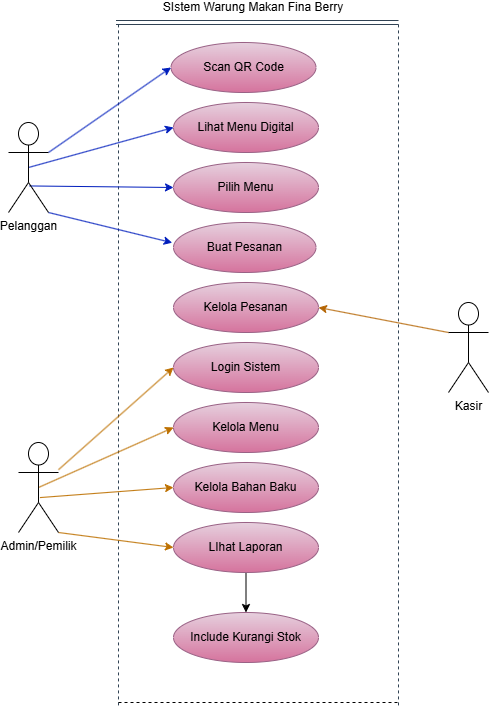

The diagram above was exported from draw.io. Its source (the exported page's mxGraphModel, read from the mxfile embedded in the PNG):
<mxGraphModel dx="1212" dy="1815" grid="1" gridSize="10" guides="1" tooltips="1" connect="1" arrows="1" fold="1" page="1" pageScale="1" pageWidth="850" pageHeight="1100" background="none" math="0" shadow="0">
  <root>
    <mxCell id="0" />
    <mxCell id="1" parent="0" />
    <mxCell id="NgyATgK6MM14OewaOS52-381" edge="1" parent="1" source="NgyATgK6MM14OewaOS52-382" style="edgeStyle=orthogonalEdgeStyle;rounded=0;orthogonalLoop=1;jettySize=auto;html=1;" target="NgyATgK6MM14OewaOS52-384" value="">
      <mxGeometry relative="1" as="geometry" />
    </mxCell>
    <mxCell id="NgyATgK6MM14OewaOS52-382" parent="1" style="ellipse;whiteSpace=wrap;html=1;align=center;fillColor=#e6d0de;gradientColor=#d5739d;strokeColor=#996185;" value="LIhat Laporan" vertex="1">
      <mxGeometry height="50" width="145" x="375" y="-260" as="geometry" />
    </mxCell>
    <mxCell id="NgyATgK6MM14OewaOS52-383" parent="1" style="ellipse;whiteSpace=wrap;html=1;align=center;fillColor=#e6d0de;gradientColor=#d5739d;strokeColor=#996185;" value="Kelola Bahan Baku" vertex="1">
      <mxGeometry height="50" width="145" x="375" y="-320" as="geometry" />
    </mxCell>
    <mxCell id="NgyATgK6MM14OewaOS52-384" parent="1" style="ellipse;whiteSpace=wrap;html=1;align=center;fillColor=#e6d0de;gradientColor=#d5739d;strokeColor=#996185;" value="Include Kurangi Stok" vertex="1">
      <mxGeometry height="50" width="145" x="375" y="-170" as="geometry" />
    </mxCell>
    <mxCell id="NgyATgK6MM14OewaOS52-385" parent="1" style="ellipse;whiteSpace=wrap;html=1;align=center;fillColor=#e6d0de;gradientColor=#d5739d;strokeColor=#996185;" value="Kelola Menu" vertex="1">
      <mxGeometry height="50" width="145" x="375" y="-380" as="geometry" />
    </mxCell>
    <mxCell id="NgyATgK6MM14OewaOS52-386" parent="1" style="ellipse;whiteSpace=wrap;html=1;align=center;fillColor=#e6d0de;gradientColor=#d5739d;strokeColor=#996185;" value="Login Sistem" vertex="1">
      <mxGeometry height="50" width="145" x="375" y="-440" as="geometry" />
    </mxCell>
    <mxCell id="NgyATgK6MM14OewaOS52-387" parent="1" style="ellipse;whiteSpace=wrap;html=1;align=center;fillColor=#e6d0de;gradientColor=#d5739d;strokeColor=#996185;" value="Buat Pesanan" vertex="1">
      <mxGeometry height="50" width="142.5" x="375" y="-560" as="geometry" />
    </mxCell>
    <mxCell id="NgyATgK6MM14OewaOS52-388" parent="1" style="ellipse;whiteSpace=wrap;html=1;align=center;fillColor=#e6d0de;gradientColor=#d5739d;strokeColor=#996185;" value="Kelola Pesanan" vertex="1">
      <mxGeometry height="50" width="145" x="375" y="-500" as="geometry" />
    </mxCell>
    <mxCell id="NgyATgK6MM14OewaOS52-389" parent="1" style="ellipse;whiteSpace=wrap;html=1;align=center;fillColor=#e6d0de;gradientColor=#d5739d;strokeColor=#996185;" value="Pilih Menu" vertex="1">
      <mxGeometry height="50" width="145" x="375" y="-620" as="geometry" />
    </mxCell>
    <mxCell id="NgyATgK6MM14OewaOS52-390" parent="1" style="ellipse;whiteSpace=wrap;html=1;align=center;fillColor=#e6d0de;gradientColor=#d5739d;strokeColor=#996185;" value="Lihat Menu Digital" vertex="1">
      <mxGeometry height="50" width="145" x="375" y="-680" as="geometry" />
    </mxCell>
    <mxCell id="NgyATgK6MM14OewaOS52-394" edge="1" parent="1" style="endArrow=none;dashed=1;html=1;rounded=0;fillColor=#647687;strokeColor=#314354;" value="">
      <mxGeometry height="50" relative="1" width="50" as="geometry">
        <mxPoint x="320" y="-77.09095348011364" as="sourcePoint" />
        <mxPoint x="320" y="-760" as="targetPoint" />
      </mxGeometry>
    </mxCell>
    <mxCell id="NgyATgK6MM14OewaOS52-395" edge="1" parent="1" source="NgyATgK6MM14OewaOS52-411" style="endArrow=classic;html=1;rounded=0;entryX=0;entryY=0.5;entryDx=0;entryDy=0;fillColor=#0050ef;strokeColor=#001DBC;exitX=0.5;exitY=0.5;exitDx=0;exitDy=0;exitPerimeter=0;" target="NgyATgK6MM14OewaOS52-390" value="">
      <mxGeometry height="50" relative="1" width="50" as="geometry">
        <mxPoint x="253.9699999999999" y="-623.27" as="sourcePoint" />
        <mxPoint x="384.9999999999984" y="-650" as="targetPoint" />
      </mxGeometry>
    </mxCell>
    <mxCell id="NgyATgK6MM14OewaOS52-396" edge="1" parent="1" style="endArrow=none;dashed=1;html=1;rounded=0;fillColor=#647687;strokeColor=#314354;" value="">
      <mxGeometry height="50" relative="1" width="50" as="geometry">
        <mxPoint x="600" y="-77.09095348011363" as="sourcePoint" />
        <mxPoint x="600" y="-760" as="targetPoint" />
      </mxGeometry>
    </mxCell>
    <mxCell id="NgyATgK6MM14OewaOS52-397" edge="1" parent="1" style="shape=link;html=1;rounded=0;fillColor=#647687;strokeColor=#314354;" value="">
      <mxGeometry relative="1" width="100" as="geometry">
        <mxPoint x="317.5" y="-760" as="sourcePoint" />
        <mxPoint x="600" y="-760" as="targetPoint" />
      </mxGeometry>
    </mxCell>
    <mxCell id="NgyATgK6MM14OewaOS52-398" parent="1" style="text;html=1;whiteSpace=wrap;strokeColor=none;fillColor=none;align=center;verticalAlign=middle;rounded=0;" value="SIstem Warung Makan Fina Berry" vertex="1">
      <mxGeometry height="10" width="210" x="350" y="-780" as="geometry" />
    </mxCell>
    <mxCell id="NgyATgK6MM14OewaOS52-399" edge="1" parent="1" source="NgyATgK6MM14OewaOS52-411" style="endArrow=classic;html=1;rounded=0;entryX=-0.009;entryY=0.404;entryDx=0;entryDy=0;entryPerimeter=0;fillColor=#0050ef;strokeColor=#001DBC;exitX=1;exitY=1;exitDx=0;exitDy=0;exitPerimeter=0;" target="NgyATgK6MM14OewaOS52-387" value="">
      <mxGeometry height="50" relative="1" width="50" as="geometry">
        <mxPoint x="256.03999999999996" y="-590.24" as="sourcePoint" />
        <mxPoint x="372.5" y="-550" as="targetPoint" />
      </mxGeometry>
    </mxCell>
    <mxCell id="NgyATgK6MM14OewaOS52-400" edge="1" parent="1" source="NgyATgK6MM14OewaOS52-411" style="endArrow=classic;html=1;rounded=0;entryX=0;entryY=0.5;entryDx=0;entryDy=0;fillColor=#0050ef;strokeColor=#001DBC;exitX=0.529;exitY=0.705;exitDx=0;exitDy=0;exitPerimeter=0;" target="NgyATgK6MM14OewaOS52-389" value="">
      <mxGeometry height="50" relative="1" width="50" as="geometry">
        <Array as="points" />
        <mxPoint x="260" y="-605" as="sourcePoint" />
        <mxPoint x="395" y="-630" as="targetPoint" />
      </mxGeometry>
    </mxCell>
    <mxCell id="NgyATgK6MM14OewaOS52-401" parent="1" style="ellipse;whiteSpace=wrap;html=1;align=center;fillColor=#e6d0de;strokeColor=#996185;gradientColor=#d5739d;" value="Scan QR Code" vertex="1">
      <mxGeometry height="50" width="145" x="372.5" y="-740" as="geometry" />
    </mxCell>
    <mxCell id="NgyATgK6MM14OewaOS52-402" edge="1" parent="1" source="NgyATgK6MM14OewaOS52-411" style="endArrow=classic;html=1;rounded=0;entryX=0;entryY=0.5;entryDx=0;entryDy=0;fillColor=#0050ef;strokeColor=#001DBC;exitX=1;exitY=0.3333333333333333;exitDx=0;exitDy=0;exitPerimeter=0;" target="NgyATgK6MM14OewaOS52-401" value="">
      <mxGeometry height="50" relative="1" width="50" as="geometry">
        <mxPoint x="246.94999999999993" y="-636.95" as="sourcePoint" />
        <mxPoint x="370" y="-655" as="targetPoint" />
      </mxGeometry>
    </mxCell>
    <mxCell id="NgyATgK6MM14OewaOS52-403" edge="1" parent="1" source="NgyATgK6MM14OewaOS52-409" style="endArrow=classic;html=1;rounded=0;entryX=0;entryY=0.5;entryDx=0;entryDy=0;fillColor=#f0a30a;strokeColor=#BD7000;exitX=0.5;exitY=0.5;exitDx=0;exitDy=0;exitPerimeter=0;" target="NgyATgK6MM14OewaOS52-385" value="">
      <mxGeometry height="50" relative="1" width="50" as="geometry">
        <mxPoint x="270" y="-305" as="sourcePoint" />
        <mxPoint x="275" y="-369.62" as="targetPoint" />
      </mxGeometry>
    </mxCell>
    <mxCell id="NgyATgK6MM14OewaOS52-404" edge="1" parent="1" source="NgyATgK6MM14OewaOS52-409" style="endArrow=classic;html=1;rounded=0;entryX=0;entryY=0.5;entryDx=0;entryDy=0;exitX=0.536;exitY=0.612;exitDx=0;exitDy=0;exitPerimeter=0;fillColor=#f0a30a;strokeColor=#BD7000;" target="NgyATgK6MM14OewaOS52-383" value="">
      <mxGeometry height="50" relative="1" width="50" as="geometry">
        <mxPoint x="281.1999999999998" y="-288.29999999999995" as="sourcePoint" />
        <mxPoint x="365" y="-309.62" as="targetPoint" />
      </mxGeometry>
    </mxCell>
    <mxCell id="NgyATgK6MM14OewaOS52-405" edge="1" parent="1" source="NgyATgK6MM14OewaOS52-409" style="endArrow=classic;html=1;rounded=0;entryX=0;entryY=0.5;entryDx=0;entryDy=0;fillColor=#f0a30a;strokeColor=#BD7000;exitX=1;exitY=1;exitDx=0;exitDy=0;exitPerimeter=0;" target="NgyATgK6MM14OewaOS52-382" value="">
      <mxGeometry height="50" relative="1" width="50" as="geometry">
        <mxPoint x="260" y="-240" as="sourcePoint" />
        <mxPoint x="315" y="-329.62" as="targetPoint" />
      </mxGeometry>
    </mxCell>
    <mxCell id="NgyATgK6MM14OewaOS52-406" edge="1" parent="1" source="NgyATgK6MM14OewaOS52-409" style="endArrow=classic;html=1;rounded=0;entryX=0;entryY=0.5;entryDx=0;entryDy=0;fillColor=#f0a30a;strokeColor=#BD7000;" target="NgyATgK6MM14OewaOS52-386" value="">
      <mxGeometry height="50" relative="1" width="50" as="geometry">
        <mxPoint x="260" y="-320" as="sourcePoint" />
        <mxPoint x="359" y="-370" as="targetPoint" />
      </mxGeometry>
    </mxCell>
    <mxCell id="NgyATgK6MM14OewaOS52-407" edge="1" parent="1" source="NgyATgK6MM14OewaOS52-412" style="endArrow=classic;html=1;rounded=0;exitX=0;exitY=0.3333333333333333;exitDx=0;exitDy=0;exitPerimeter=0;fillColor=#fad7ac;strokeColor=#b46504;entryX=1;entryY=0.5;entryDx=0;entryDy=0;" target="NgyATgK6MM14OewaOS52-388" value="">
      <mxGeometry height="50" relative="1" width="50" as="geometry">
        <mxPoint x="640" y="-430" as="sourcePoint" />
        <mxPoint x="850" y="-620" as="targetPoint" />
      </mxGeometry>
    </mxCell>
    <mxCell id="NgyATgK6MM14OewaOS52-408" edge="1" parent="1" style="endArrow=none;dashed=1;html=1;rounded=0;" value="">
      <mxGeometry height="50" relative="1" width="50" as="geometry">
        <mxPoint x="320" y="-80" as="sourcePoint" />
        <mxPoint x="600" y="-80" as="targetPoint" />
      </mxGeometry>
    </mxCell>
    <mxCell id="NgyATgK6MM14OewaOS52-409" parent="1" style="shape=umlActor;verticalLabelPosition=bottom;verticalAlign=top;html=1;outlineConnect=0;" value="Admin/Pemilik" vertex="1">
      <mxGeometry height="90" width="40" x="220" y="-340" as="geometry" />
    </mxCell>
    <mxCell id="NgyATgK6MM14OewaOS52-411" parent="1" style="shape=umlActor;verticalLabelPosition=bottom;verticalAlign=top;html=1;outlineConnect=0;" value="Pelanggan" vertex="1">
      <mxGeometry height="90" width="40" x="210" y="-660" as="geometry" />
    </mxCell>
    <mxCell id="NgyATgK6MM14OewaOS52-412" parent="1" style="shape=umlActor;verticalLabelPosition=bottom;verticalAlign=top;html=1;outlineConnect=0;" value="Kasir" vertex="1">
      <mxGeometry height="90" width="40" x="650" y="-480" as="geometry" />
    </mxCell>
  </root>
</mxGraphModel>